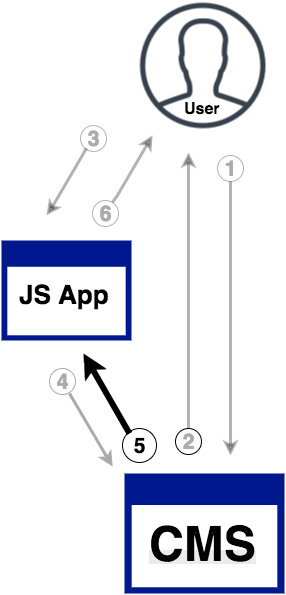

The diagram above was exported from draw.io. Its source (the exported page's mxGraphModel, read from the mxfile embedded in the PNG):
<mxGraphModel dx="1148" dy="668" grid="1" gridSize="10" guides="1" tooltips="1" connect="1" arrows="1" fold="1" page="1" pageScale="1" pageWidth="826" pageHeight="1169" background="#ffffff" math="0" shadow="0">
  <root>
    <mxCell id="0" />
    <mxCell id="1" parent="0" />
    <mxCell id="9" value="" style="group" parent="1" vertex="1" connectable="0">
      <mxGeometry x="185" y="530" width="160" height="120" as="geometry" />
    </mxCell>
    <mxCell id="2" value="" style="shadow=0;dashed=0;html=1;strokeColor=none;shape=mxgraph.mscae.enterprise.application_blank;fillColor=#00188D;" parent="9" vertex="1">
      <mxGeometry width="160" height="120" as="geometry" />
    </mxCell>
    <mxCell id="6" value="&lt;meta http-equiv=&quot;Content-Type&quot; content=&quot;text/html;charset=UTF-8&quot;&gt;&lt;b style=&quot;color: rgb(0, 0, 0); font-family: Helvetica; font-size: 12px; font-style: normal; font-variant: normal; letter-spacing: normal; line-height: 14.4px; orphans: auto; text-align: left; text-indent: 0px; text-transform: none; white-space: nowrap; widows: 1; word-spacing: 0px; -webkit-text-stroke-width: 0px; background-color: rgb(235, 235, 235);&quot;&gt;&lt;font style=&quot;font-size: 48px;&quot;&gt;CMS&lt;/font&gt;&lt;/b&gt;" style="text;html=1;" parent="9" vertex="1">
      <mxGeometry x="23" y="58" width="130" height="40" as="geometry" />
    </mxCell>
    <mxCell id="29" style="edgeStyle=none;rounded=0;html=1;startArrow=classic;startFill=1;endArrow=none;endFill=0;jettySize=auto;orthogonalLoop=1;strokeColor=#000000;strokeWidth=6;" parent="1" edge="1">
      <mxGeometry relative="1" as="geometry">
        <mxPoint x="190" y="490" as="targetPoint" />
        <mxPoint x="144" y="410" as="sourcePoint" />
      </mxGeometry>
    </mxCell>
    <mxCell id="31" style="edgeStyle=none;rounded=0;html=1;startArrow=classic;startFill=1;endArrow=none;endFill=0;jettySize=auto;orthogonalLoop=1;strokeColor=#000000;strokeWidth=3;rotation=180;flipV=1;opacity=30;" parent="1" edge="1">
      <mxGeometry x="87" y="171" as="geometry">
        <mxPoint x="147" y="271" as="targetPoint" />
        <mxPoint x="107" y="204" as="sourcePoint" />
        <Array as="points">
          <mxPoint x="112" y="211" />
        </Array>
      </mxGeometry>
    </mxCell>
    <mxCell id="32" value="" style="group" parent="1" vertex="1" connectable="0">
      <mxGeometry x="199" y="58" width="128" height="128" as="geometry" />
    </mxCell>
    <mxCell id="14" value="" style="group" parent="32" vertex="1" connectable="0">
      <mxGeometry width="128" height="128" as="geometry" />
    </mxCell>
    <mxCell id="10" value="" style="shape=image;html=1;verticalAlign=top;verticalLabelPosition=bottom;labelBackgroundColor=#ffffff;imageAspect=0;aspect=fixed;image=https://cdn4.iconfinder.com/data/icons/linecon/512/photo-128.png;fillColor=#004C99;" parent="14" vertex="1">
      <mxGeometry width="128" height="128" as="geometry" />
    </mxCell>
    <mxCell id="11" value="&lt;b&gt;&lt;font style=&quot;font-size: 16px&quot;&gt;User&lt;/font&gt;&lt;/b&gt;" style="text;html=1;resizable=0;points=[];autosize=1;align=left;verticalAlign=top;spacingTop=-4;" parent="14" vertex="1">
      <mxGeometry x="44" y="96" width="50" height="20" as="geometry" />
    </mxCell>
    <mxCell id="33" value="" style="group" parent="1" vertex="1" connectable="0">
      <mxGeometry x="62" y="297" width="130" height="100" as="geometry" />
    </mxCell>
    <mxCell id="8" value="" style="group" parent="33" vertex="1" connectable="0">
      <mxGeometry width="130" height="100" as="geometry" />
    </mxCell>
    <mxCell id="3" value="" style="shadow=0;dashed=0;html=1;strokeColor=none;shape=mxgraph.mscae.enterprise.application_blank;fillColor=#00188D;" parent="8" vertex="1">
      <mxGeometry width="130" height="100" as="geometry" />
    </mxCell>
    <mxCell id="4" value="&lt;b&gt;&lt;font style=&quot;font-size: 26px&quot;&gt;JS App&lt;/font&gt;&lt;/b&gt;&lt;div&gt;&lt;b&gt;&lt;font style=&quot;font-size: 17px&quot;&gt;&lt;br&gt;&lt;/font&gt;&lt;/b&gt;&lt;/div&gt;" style="text;html=1;resizable=0;points=[];autosize=1;align=left;verticalAlign=top;spacingTop=-4;" parent="8" vertex="1">
      <mxGeometry x="15.570093457943926" y="37.125" width="110" height="40" as="geometry" />
    </mxCell>
    <mxCell id="36" style="edgeStyle=none;rounded=0;html=1;startArrow=none;startFill=0;endArrow=classic;endFill=1;jettySize=auto;orthogonalLoop=1;strokeColor=#ababab;strokeWidth=3;" edge="1" parent="1">
      <mxGeometry x="113" y="423" as="geometry">
        <mxPoint x="173" y="523" as="targetPoint" />
        <mxPoint x="130" y="450" as="sourcePoint" />
      </mxGeometry>
    </mxCell>
    <mxCell id="44" value="&lt;font style=&quot;font-size: 21px&quot; color=&quot;#ababab&quot;&gt;&lt;b&gt;3&lt;/b&gt;&lt;/font&gt;" style="ellipse;whiteSpace=wrap;html=1;rounded=1;strokeColor=#000000;fillColor=none;strokeWidth=1;fontStyle=1;opacity=30;" vertex="1" parent="1">
      <mxGeometry x="141" y="182" width="26" height="26" as="geometry" />
    </mxCell>
    <mxCell id="45" style="edgeStyle=none;rounded=0;html=1;startArrow=classic;startFill=1;endArrow=none;endFill=0;jettySize=auto;orthogonalLoop=1;strokeColor=#000000;strokeWidth=3;rotation=180;flipV=1;opacity=30;" edge="1" parent="1">
      <mxGeometry x="153" y="158" as="geometry">
        <mxPoint x="173" y="191" as="targetPoint" />
        <mxPoint x="213" y="258" as="sourcePoint" />
        <Array as="points">
          <mxPoint x="178" y="198" />
        </Array>
      </mxGeometry>
    </mxCell>
    <mxCell id="46" value="&lt;font style=&quot;font-size: 21px&quot; color=&quot;#ababab&quot;&gt;&lt;b&gt;6&lt;/b&gt;&lt;/font&gt;" style="ellipse;whiteSpace=wrap;html=1;rounded=1;strokeColor=#000000;fillColor=none;strokeWidth=1;fontStyle=1;direction=south;opacity=30;" vertex="1" parent="1">
      <mxGeometry x="153" y="257" width="26" height="26" as="geometry" />
    </mxCell>
    <mxCell id="49" value="&lt;font style=&quot;font-size: 21px&quot; color=&quot;#ababab&quot;&gt;&lt;b&gt;4&lt;/b&gt;&lt;/font&gt;" style="ellipse;whiteSpace=wrap;html=1;rounded=1;strokeColor=#ababab;fillColor=none;strokeWidth=1;fontStyle=1" vertex="1" parent="1">
      <mxGeometry x="110" y="425" width="26" height="26" as="geometry" />
    </mxCell>
    <mxCell id="50" value="&lt;font style=&quot;font-size: 21px&quot;&gt;&lt;b&gt;5&lt;/b&gt;&lt;/font&gt;" style="ellipse;whiteSpace=wrap;html=1;rounded=1;strokeColor=#000000;fillColor=none;strokeWidth=1;fontStyle=1;" vertex="1" parent="1">
      <mxGeometry x="183" y="485" width="34" height="34" as="geometry" />
    </mxCell>
    <mxCell id="51" value="" style="group" vertex="1" connectable="0" parent="1">
      <mxGeometry x="236" y="485" width="26" height="26" as="geometry" />
    </mxCell>
    <mxCell id="21" style="edgeStyle=orthogonalEdgeStyle;rounded=0;html=1;jettySize=auto;orthogonalLoop=1;strokeWidth=3;strokeColor=#000000;startArrow=classic;startFill=1;rotation=4;endArrow=none;endFill=0;opacity=30;" parent="51" edge="1">
      <mxGeometry relative="1" as="geometry">
        <mxPoint x="13" as="targetPoint" />
        <mxPoint x="13" y="-276" as="sourcePoint" />
      </mxGeometry>
    </mxCell>
    <mxCell id="40" value="&lt;font style=&quot;font-size: 21px&quot; color=&quot;#ababab&quot;&gt;&lt;b&gt;2&lt;/b&gt;&lt;/font&gt;" style="ellipse;whiteSpace=wrap;html=1;rounded=1;strokeColor=#000000;fillColor=none;strokeWidth=1;fontStyle=1" vertex="1" parent="51">
      <mxGeometry width="26" height="26" as="geometry" />
    </mxCell>
    <mxCell id="52" value="" style="group;opacity=30;" vertex="1" connectable="0" parent="1">
      <mxGeometry x="278" y="212" width="26" height="26" as="geometry" />
    </mxCell>
    <mxCell id="53" value="" style="group;opacity=30;" vertex="1" connectable="0" parent="52">
      <mxGeometry width="26" height="26" as="geometry" />
    </mxCell>
    <mxCell id="34" style="edgeStyle=orthogonalEdgeStyle;rounded=0;html=1;jettySize=auto;orthogonalLoop=1;strokeWidth=3;strokeColor=#000000;startArrow=none;startFill=0;rotation=4;opacity=30;" edge="1" parent="53">
      <mxGeometry x="13" y="-4" as="geometry">
        <mxPoint x="13" y="300" as="targetPoint" />
        <mxPoint x="13" y="26" as="sourcePoint" />
      </mxGeometry>
    </mxCell>
    <mxCell id="39" value="&lt;font style=&quot;font-size: 21px&quot; color=&quot;#ababab&quot;&gt;&lt;b&gt;1&lt;/b&gt;&lt;/font&gt;" style="ellipse;whiteSpace=wrap;html=1;rounded=1;strokeColor=#000000;fillColor=none;strokeWidth=1;fontStyle=1;opacity=30;" vertex="1" parent="53">
      <mxGeometry width="26" height="26" as="geometry" />
    </mxCell>
  </root>
</mxGraphModel>